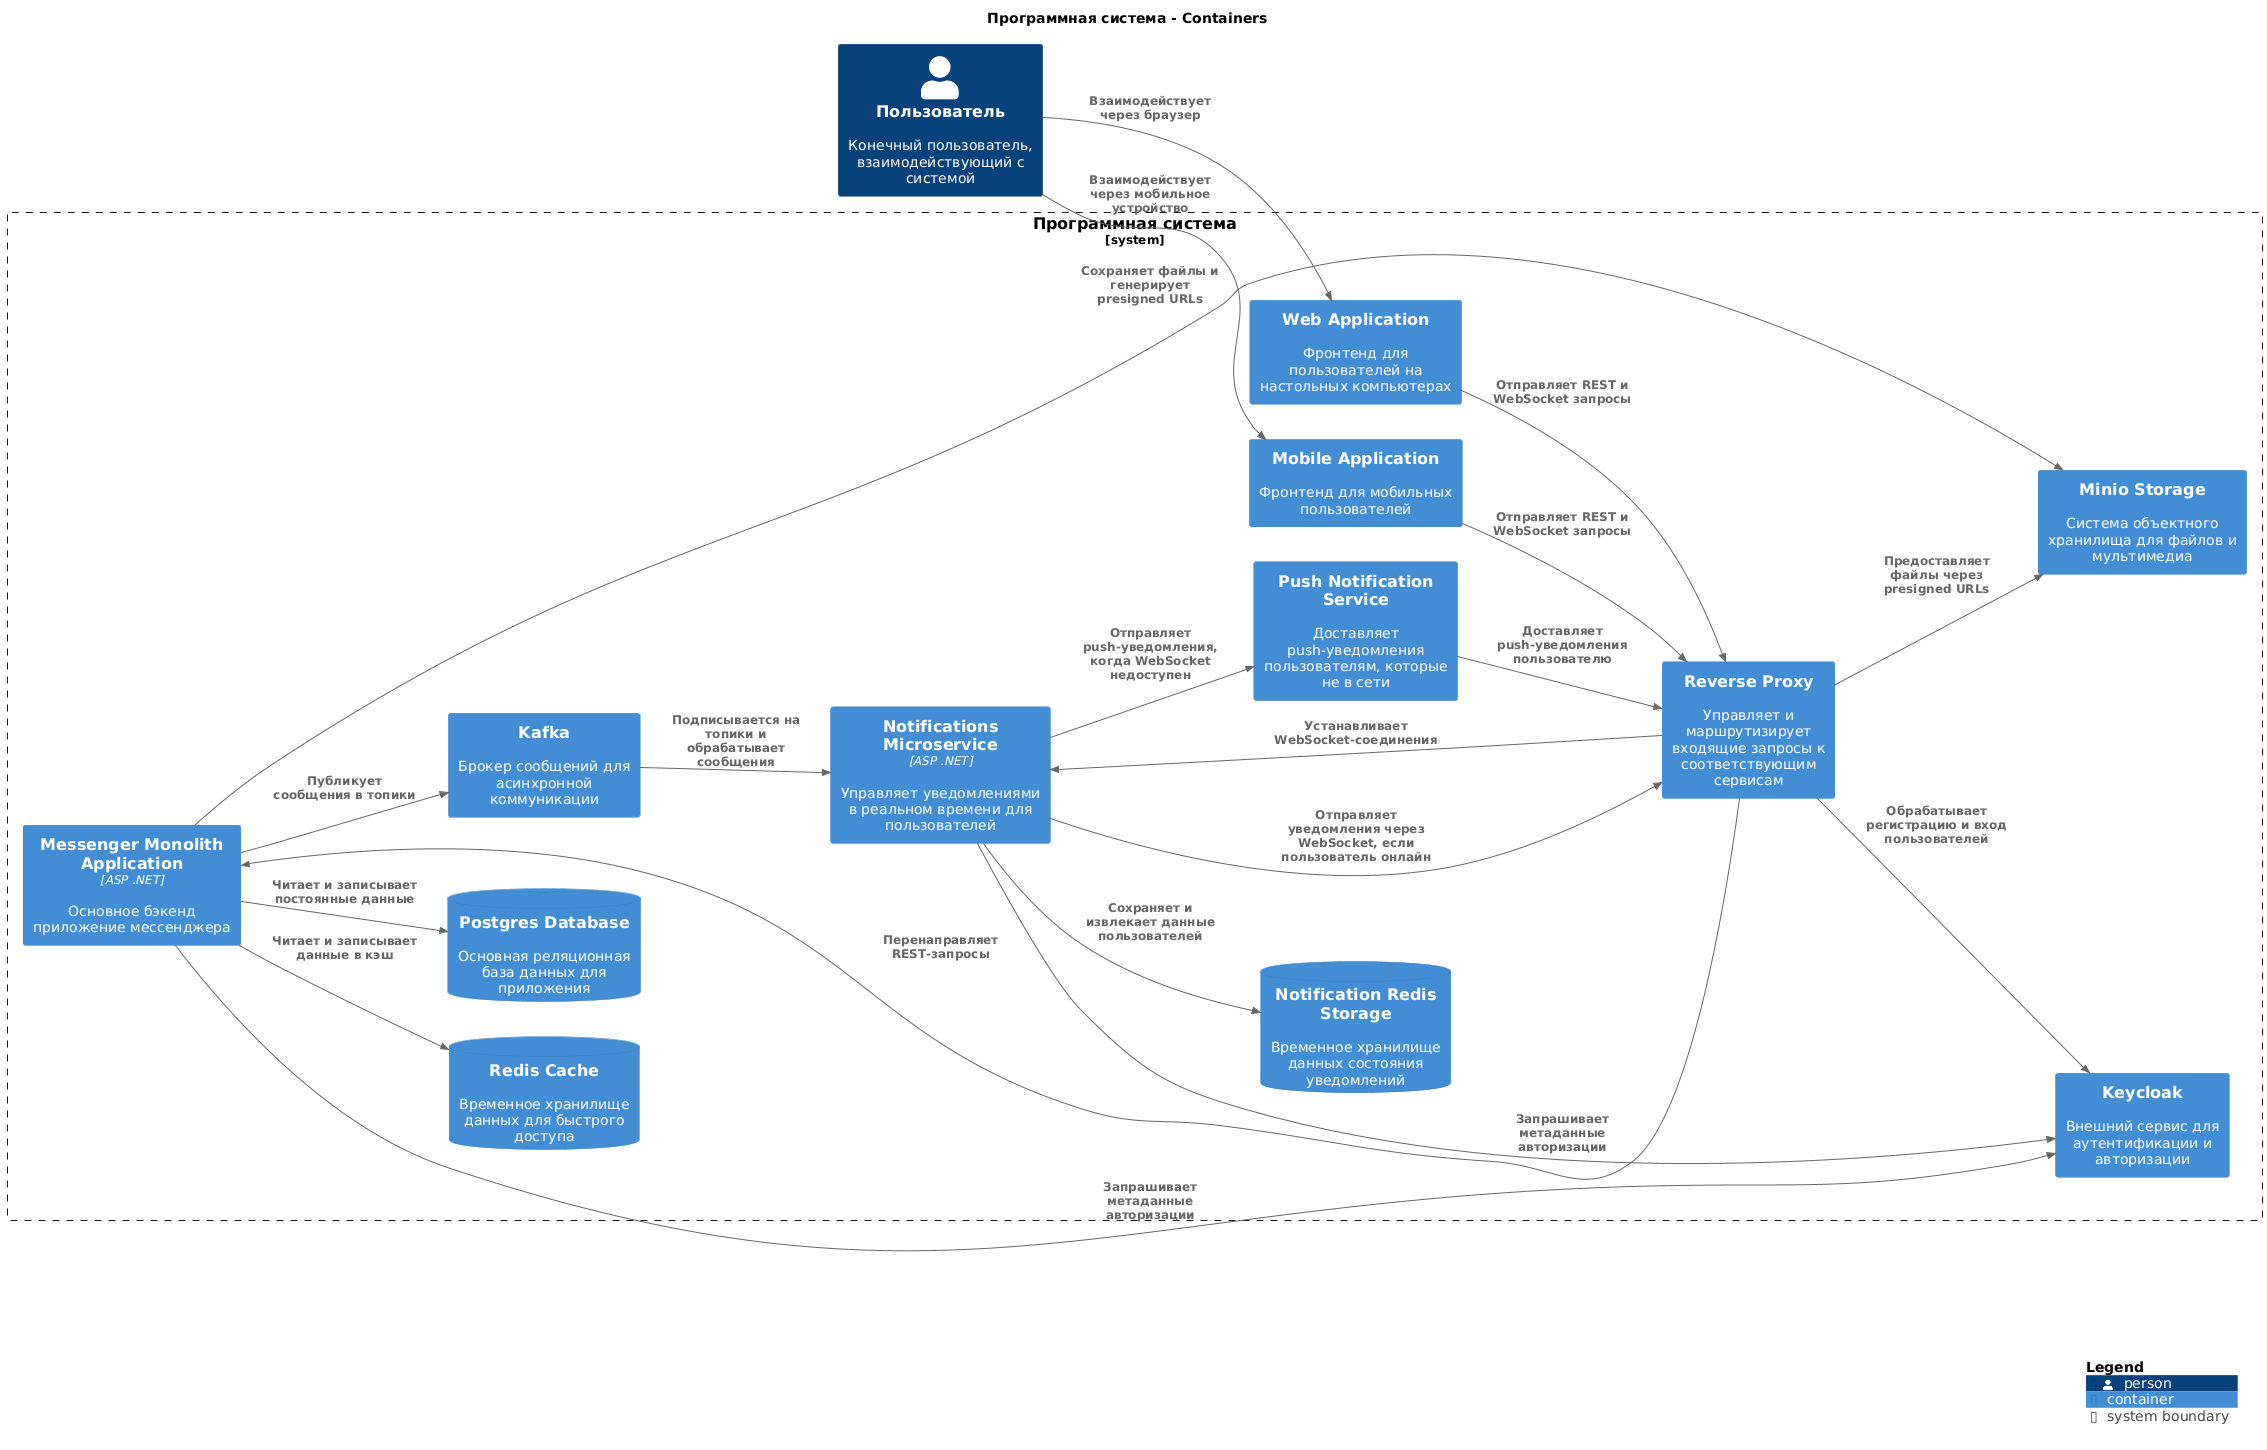

The diagram above was rendered by PlantUML. Its source (embedded in the PNG):
@startuml
set separator none
title Программная система - Containers

left to right direction

!include <C4/C4>
!include <C4/C4_Context>
!include <C4/C4_Container>

Person(Пользователь, "Пользователь", $descr="Конечный пользователь, взаимодействующий с системой", $tags="", $link="")

System_Boundary("Программнаясистема_boundary", "Программная система", $tags="") {
  Container(Программнаясистема.Keycloak, "Keycloak", $techn="", $descr="Внешний сервис для аутентификации и авторизации", $tags="", $link="")
  Container(Программнаясистема.MessengerMonolithApplication, "Messenger Monolith Application", $techn="ASP .NET", $descr="Основное бэкенд приложение мессенджера", $tags="", $link="")
  Container(Программнаясистема.WebApplication, "Web Application", $techn="", $descr="Фронтенд для пользователей на настольных компьютерах", $tags="", $link="")
  ContainerDb(Программнаясистема.RedisCache, "Redis Cache", $techn="", $descr="Временное хранилище данных для быстрого доступа", $tags="", $link="")
  ContainerDb(Программнаясистема.PostgresDatabase, "Postgres Database", $techn="", $descr="Основная реляционная база данных для приложения", $tags="", $link="")
  Container(Программнаясистема.MinioStorage, "Minio Storage", $techn="", $descr="Система объектного хранилища для файлов и мультимедиа", $tags="", $link="")
  Container(Программнаясистема.Kafka, "Kafka", $techn="", $descr="Брокер сообщений для асинхронной коммуникации", $tags="", $link="")
  Container(Программнаясистема.NotificationsMicroservice, "Notifications Microservice", $techn="ASP .NET", $descr="Управляет уведомлениями в реальном времени для пользователей", $tags="", $link="")
  Container(Программнаясистема.MobileApplication, "Mobile Application", $techn="", $descr="Фронтенд для мобильных пользователей", $tags="", $link="")
  ContainerDb(Программнаясистема.NotificationRedisStorage, "Notification Redis Storage", $techn="", $descr="Временное хранилище данных состояния уведомлений", $tags="", $link="")
  Container(Программнаясистема.PushNotificationService, "Push Notification Service", $techn="", $descr="Доставляет push-уведомления пользователям, которые не в сети", $tags="", $link="")
  Container(Программнаясистема.ReverseProxy, "Reverse Proxy", $techn="", $descr="Управляет и маршрутизирует входящие запросы к соответствующим сервисам", $tags="", $link="")
}

Rel(Программнаясистема.MobileApplication, Программнаясистема.ReverseProxy, "Отправляет REST и WebSocket запросы", $techn="", $tags="", $link="")
Rel(Программнаясистема.ReverseProxy, Программнаясистема.Keycloak, "Обрабатывает регистрацию и вход пользователей", $techn="", $tags="", $link="")
Rel(Программнаясистема.MessengerMonolithApplication, Программнаясистема.Keycloak, "Запрашивает метаданные авторизации", $techn="", $tags="", $link="")
Rel(Программнаясистема.ReverseProxy, Программнаясистема.MessengerMonolithApplication, "Перенаправляет REST-запросы", $techn="", $tags="", $link="")
Rel(Программнаясистема.MessengerMonolithApplication, Программнаясистема.RedisCache, "Читает и записывает данные в кэш", $techn="", $tags="", $link="")
Rel(Пользователь, Программнаясистема.WebApplication, "Взаимодействует через браузер", $techn="", $tags="", $link="")
Rel(Программнаясистема.MessengerMonolithApplication, Программнаясистема.PostgresDatabase, "Читает и записывает постоянные данные", $techn="", $tags="", $link="")
Rel(Программнаясистема.MessengerMonolithApplication, Программнаясистема.MinioStorage, "Сохраняет файлы и генерирует presigned URLs", $techn="", $tags="", $link="")
Rel(Программнаясистема.ReverseProxy, Программнаясистема.MinioStorage, "Предоставляет файлы через presigned URLs", $techn="", $tags="", $link="")
Rel(Программнаясистема.MessengerMonolithApplication, Программнаясистема.Kafka, "Публикует сообщения в топики", $techn="", $tags="", $link="")
Rel(Программнаясистема.NotificationsMicroservice, Программнаясистема.Keycloak, "Запрашивает метаданные авторизации", $techn="", $tags="", $link="")
Rel(Программнаясистема.Kafka, Программнаясистема.NotificationsMicroservice, "Подписывается на топики и обрабатывает сообщения", $techn="", $tags="", $link="")
Rel(Программнаясистема.NotificationsMicroservice, Программнаясистема.ReverseProxy, "Отправляет уведомления через WebSocket, если пользователь онлайн", $techn="", $tags="", $link="")
Rel(Программнаясистема.ReverseProxy, Программнаясистема.NotificationsMicroservice, "Устанавливает WebSocket-соединения", $techn="", $tags="", $link="")
Rel(Программнаясистема.NotificationsMicroservice, Программнаясистема.NotificationRedisStorage, "Сохраняет и извлекает данные пользователей", $techn="", $tags="", $link="")
Rel(Пользователь, Программнаясистема.MobileApplication, "Взаимодействует через мобильное устройство", $techn="", $tags="", $link="")
Rel(Программнаясистема.NotificationsMicroservice, Программнаясистема.PushNotificationService, "Отправляет push-уведомления, когда WebSocket недоступен", $techn="", $tags="", $link="")
Rel(Программнаясистема.PushNotificationService, Программнаясистема.ReverseProxy, "Доставляет push-уведомления пользователю", $techn="", $tags="", $link="")
Rel(Программнаясистема.WebApplication, Программнаясистема.ReverseProxy, "Отправляет REST и WebSocket запросы", $techn="", $tags="", $link="")

SHOW_LEGEND(true)
@enduml